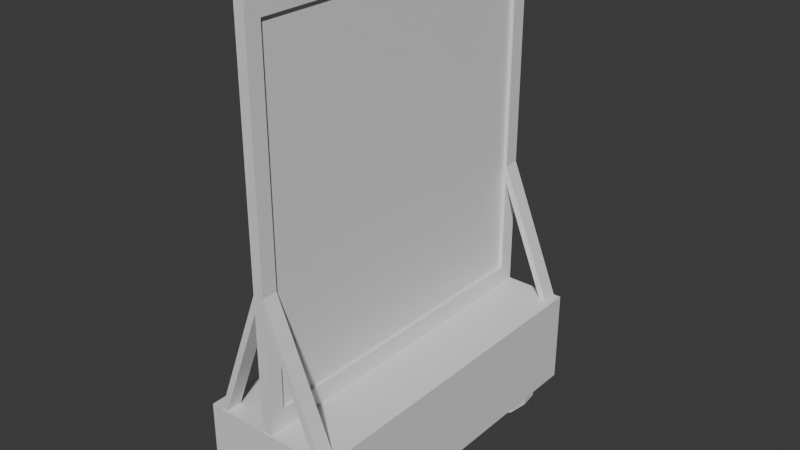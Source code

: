 # Source: Baner_Bienvenida_Exterior.blend  (saved by Blender 4.2.66; exported with 4.5.12 LTS)
import bpy
from mathutils import Matrix  # noqa: F401  (used for matrix-valued properties, if any)

bpy.ops.wm.read_factory_settings(use_empty=True)
scene = bpy.context.scene
scene.name = 'Scene'

# ---- collections
col_collection = bpy.data.collections.new('Collection'); scene.collection.children.link(col_collection)

# ---- materials (node trees are filled in below, after node groups)
mat_material = bpy.data.materials.new('Material')
mat_material.alpha_threshold = 0.0
mat_material.use_transparent_shadow = False
mat_material.roughness = 0.5
mat_material.line_color = (0.0, 0.0, 0.0, 1.0)

# ---- material node trees
mat_material.use_nodes = True; mat_material.node_tree.nodes.clear()
_N = mat_material.node_tree.nodes; _L = mat_material.node_tree.links
n0 = _N.new('ShaderNodeOutputMaterial'); n0.name = 'Material Output'; n0.location = (300, 300)
n1 = _N.new('ShaderNodeBsdfPrincipled'); n1.name = 'Principled BSDF'; n1.location = (10, 300)
n1.inputs[3].default_value = 1.45
_L.new(n1.outputs[0], n0.inputs[0])
n0.is_active_output = True

# ---- world
world_world = bpy.data.worlds.new('World'); scene.world = world_world
world_world.use_nodes = True; world_world.node_tree.nodes.clear()
_N = world_world.node_tree.nodes; _L = world_world.node_tree.links
n0 = _N.new('ShaderNodeOutputWorld'); n0.name = 'World Output'; n0.location = (300, 300)
n1 = _N.new('ShaderNodeBackground'); n1.name = 'Background'; n1.location = (10, 300)
n1.inputs[0].default_value = (0.05088, 0.05088, 0.05088, 1.0)
_L.new(n1.outputs[0], n0.inputs[0])
n0.is_active_output = True
world_world.color = (0.05088, 0.05088, 0.05088)
world_world.sun_shadow_jitter_overblur = 0.0

# ---- meshes
me_cube = bpy.data.meshes.new('Cube')
me_cube.from_pydata([(0.07612, 0.7585, 1.0), (1.0, 0.7604, -1.0), (0.07612, -0.9969, 1.0), (1.0, -1.0, -1.0), (-0.07612, 0.7585, 1.0), (-1.0, 0.7604, -1.0), (-0.07612, -0.9969, 1.0), (-1.0, -1.0, -1.0), (1.0, -1.0, 1.0), (-1.0, -1.0, 1.0), (1.0, 0.7604, 1.0), (-1.0, 0.7604, 1.0), (0.07612, -0.9969, 8.736), (-0.07612, -0.9969, 8.736), (0.07612, 0.7585, 8.736), (-0.07612, 0.7585, 8.736), (-1.0, -0.1198, -1.0), (0.0, 0.7604, -1.0), (0.0, -1.0, -1.0), (1.0, -0.1198, -1.0), (0.0, -0.1198, -1.0), (-1.0, -0.5599, -1.0), (-0.5, 0.7604, -1.0), (0.5, -1.0, -1.0), (1.0, 0.3203, -1.0), (-1.0, 0.3203, -1.0), (0.5, 0.7604, -1.0), (-0.5, -1.0, -1.0), (1.0, -0.5599, -1.0), (0.0, -0.5599, -1.0), (0.0, 0.3203, -1.0), (-0.5, -0.1198, -1.0), (0.5, -0.1198, -1.0), (0.5, 0.3203, -1.0), (-0.5, 0.3203, -1.0), (-0.5, -0.5599, -1.0), (0.5, -0.5599, -1.0), (1.0, 0.5403, -1.0), (0.75, 0.7604, -1.0), (0.5, 0.5403, -1.0), (0.75, 0.3203, -1.0), (1.0, 0.6503, -1.0), (0.625, 0.7604, -1.0), (0.5, 0.4303, -1.0), (0.625, 0.3203, -1.0), (1.0, 0.4303, -1.0), (0.875, 0.7604, -1.0), (0.5, 0.6503, -1.0), (0.875, 0.3203, -1.0), (0.75, 0.3983, -1.0), (0.75, 0.6823, -1.0), (0.608, 0.5403, -1.0), (0.892, 0.5403, -1.0), (0.8504, 0.6407, -1.0), (0.6496, 0.6407, -1.0), (0.6496, 0.4399, -1.0), (0.8504, 0.4399, -1.0), (-0.75, 0.7604, -1.0), (-1.0, 0.5403, -1.0), (-0.5, 0.5403, -1.0), (-0.75, 0.3203, -1.0), (-0.875, 0.7604, -1.0), (-1.0, 0.4303, -1.0), (-0.5, 0.4303, -1.0), (-0.875, 0.3203, -1.0), (-0.625, 0.7604, -1.0), (-1.0, 0.6503, -1.0), (-0.5, 0.6503, -1.0), (-0.625, 0.3203, -1.0), (-0.75, 0.3983, -1.0), (-0.75, 0.6823, -1.0), (-0.892, 0.5403, -1.0), (-0.608, 0.5403, -1.0), (-0.6496, 0.6407, -1.0), (-0.8504, 0.6407, -1.0), (-0.8504, 0.4399, -1.0), (-0.6496, 0.4399, -1.0), (-1.0, -0.78, -1.0), (0.75, -1.0, -1.0), (-0.75, -1.0, -1.0), (1.0, -0.78, -1.0), (-0.5, -0.78, -1.0), (-0.75, -0.5599, -1.0), (0.5, -0.78, -1.0), (0.75, -0.5599, -1.0), (-1.0, -0.89, -1.0), (0.875, -1.0, -1.0), (-0.625, -1.0, -1.0), (1.0, -0.6699, -1.0), (-0.5, -0.89, -1.0), (-0.875, -0.5599, -1.0), (0.5, -0.89, -1.0), (0.625, -0.5599, -1.0), (-1.0, -0.6699, -1.0), (0.625, -1.0, -1.0), (-0.875, -1.0, -1.0), (1.0, -0.89, -1.0), (-0.5, -0.6699, -1.0), (-0.625, -0.5599, -1.0), (0.5, -0.6699, -1.0), (0.875, -0.5599, -1.0), (-0.75, -0.922, -1.0), (-0.75, -0.6379, -1.0), (-0.892, -0.78, -1.0), (-0.608, -0.78, -1.0), (0.75, -0.922, -1.0), (0.75, -0.6379, -1.0), (0.608, -0.78, -1.0), (0.892, -0.78, -1.0), (0.0, -1.0, -1.0), (0.8504, -0.6795, -1.0), (0.6496, -0.6795, -1.0), (0.6496, -0.8804, -1.0), (-0.6496, -0.6795, -1.0), (-0.8504, -0.6795, -1.0), (-0.8504, -0.8804, -1.0), (-0.6496, -0.8804, -1.0), (0.8504, -0.8804, -1.0), (0.75, 0.6823, -1.358), (0.75, 0.5403, -1.358), (0.892, 0.5403, -1.358), (0.75, 0.3983, -1.358), (0.608, 0.5403, -1.358), (0.8504, 0.6407, -1.358), (0.6496, 0.6407, -1.358), (0.6496, 0.4399, -1.358), (0.8504, 0.4399, -1.358), (-0.75, 0.6823, -1.358), (-0.75, 0.5403, -1.358), (-0.608, 0.5403, -1.358), (-0.75, 0.3983, -1.358), (-0.892, 0.5403, -1.358), (-0.6496, 0.6407, -1.358), (-0.8504, 0.6407, -1.358), (-0.8504, 0.4399, -1.358), (-0.6496, 0.4399, -1.358), (-0.75, -0.6379, -1.358), (-0.75, -0.78, -1.358), (-0.608, -0.78, -1.358), (0.75, -0.6379, -1.358), (0.75, -0.78, -1.358), (0.892, -0.78, -1.358), (-0.75, -0.922, -1.358), (-0.892, -0.78, -1.358), (0.75, -0.922, -1.358), (0.608, -0.78, -1.358), (0.8504, -0.6795, -1.358), (0.6496, -0.6795, -1.358), (0.6496, -0.8804, -1.358), (-0.6496, -0.6795, -1.358), (-0.8504, -0.6795, -1.358), (-0.8504, -0.8804, -1.358), (-0.6496, -0.8804, -1.358), (0.8504, -0.8804, -1.358), (1.0, 0.6791, 1.0), (-1.0, 0.6791, 1.0), (0.07612, 0.6775, 1.0), (-0.07612, 0.6775, 1.0), (0.07612, 0.6775, 8.736), (-0.07612, 0.6775, 8.736), (1.0, -0.923, 1.0), (0.07612, -0.9202, 1.0), (0.07612, -0.9202, 8.736), (-1.0, -0.923, 1.0), (-0.07612, -0.9202, 1.0), (-0.07612, -0.9202, 8.736), (0.07612, -0.9969, 3.786), (-0.07612, -0.9969, 3.786), (-0.07612, 0.7585, 3.786), (0.07612, 0.7585, 3.786), (-0.07612, 0.6775, 3.786), (0.07612, 0.6775, 3.786), (0.07612, -0.9202, 3.786), (-0.07612, -0.9202, 3.786), (-0.07612, -0.9969, 3.426), (0.07612, 0.7585, 3.426), (0.07612, -0.9969, 3.426), (-0.07612, 0.7585, 3.426), (-0.07612, 0.6775, 3.426), (0.07612, 0.6775, 3.426), (0.07612, -0.9202, 3.426), (-0.07612, -0.9202, 3.426), (0.904, -0.9926, 0.6147), (0.904, -0.9926, 0.9746), (0.904, 0.6739, 0.6147), (0.904, 0.6739, 0.9746), (0.904, -0.9158, 0.6147), (0.904, -0.9158, 0.9746), (0.904, 0.7549, 0.9746), (0.904, 0.7549, 0.6147), (-0.8382, 0.7585, 0.6016), (-0.8382, 0.7585, 0.9615), (-0.8382, 0.6775, 0.6016), (-0.8382, 0.6775, 0.9615), (-0.8382, -0.9202, 0.6016), (-0.8382, -0.9202, 0.9615), (-0.8382, -0.9969, 0.9615), (-0.8382, -0.9969, 0.6016), (0.07612, -0.9969, 8.433), (-0.07612, 0.7585, 8.433), (-0.07612, 0.6775, 8.433), (0.07612, 0.6775, 8.433), (0.07612, -0.9202, 8.433), (-0.07612, -0.9202, 8.433), (-0.07612, -0.9969, 8.433), (0.07612, 0.7585, 8.433), (-0.07612, -0.9969, 1.405), (0.07612, 0.7585, 1.405), (0.07612, -0.9969, 1.405), (-0.07612, 0.7585, 1.405), (-0.07612, 0.6775, 1.405), (0.07612, 0.6775, 1.405), (0.07612, -0.9202, 1.405), (-0.07612, -0.9202, 1.405), (0.02089, 0.6775, 3.426), (0.02089, 0.6775, 3.786), (0.02089, -0.9202, 3.426), (0.02089, -0.9202, 3.786), (0.02089, 0.6775, 1.405), (0.02089, -0.9202, 1.405), (0.02089, 0.6775, 8.433), (0.02089, -0.9202, 8.433), (-0.02812, 0.6775, 3.426), (-0.02812, 0.6775, 3.786), (-0.02812, -0.9202, 3.426), (-0.02812, -0.9202, 3.786), (-0.02812, 0.6775, 1.405), (-0.02812, -0.9202, 1.405), (-0.02812, 0.6775, 8.433), (-0.02812, -0.9202, 8.433)], [], [(204, 198, 12, 13), (78, 109, 79, 87, 27, 18, 23, 94), (7, 9, 163, 155, 11, 5, 66, 58, 62, 25, 16, 21, 93, 77, 85), (117, 96, 3, 86), (1, 10, 154, 160, 8, 3, 96, 80, 88, 28, 19, 24, 45, 37, 41), (5, 11, 10, 1, 46, 38, 42, 26, 17, 22, 65, 57, 61), (2, 6, 9, 8), (161, 2, 8, 160), (157, 4, 11, 155), (4, 0, 10, 11), (162, 165, 13, 12), (205, 199, 15, 14), (201, 205, 14, 158), (203, 204, 13, 165), (35, 29, 18, 27, 89, 81, 97), (34, 30, 20, 31), (33, 44, 40, 48, 24, 19, 32), (30, 33, 32, 20), (17, 26, 47, 39, 43, 33, 30), (56, 45, 24, 48), (25, 64, 60, 68, 34, 31, 16), (76, 63, 34, 68), (22, 17, 30, 34, 63, 59, 67), (116, 89, 27, 87), (16, 31, 35, 98, 82, 90, 21), (31, 20, 29, 35), (29, 36, 99, 83, 91, 23, 18), (20, 32, 36, 29), (32, 19, 28, 100, 84, 92, 36), (55, 49, 40, 44), (101, 115, 151, 142), (53, 41, 37, 52), (73, 72, 129, 132), (38, 46, 53, 50), (46, 1, 41, 53), (47, 54, 51, 39), (26, 42, 54, 47), (42, 38, 50, 54), (43, 55, 44, 33), (39, 51, 55, 43), (112, 107, 145, 148), (49, 56, 48, 40), (55, 51, 122, 125), (52, 37, 45, 56), (75, 69, 60, 64), (72, 76, 135, 129), (73, 67, 59, 72), (115, 103, 143, 151), (57, 65, 73, 70), (65, 22, 67, 73), (66, 74, 71, 58), (5, 61, 74, 66), (61, 57, 70, 74), (62, 75, 64, 25), (58, 71, 75, 62), (111, 106, 139, 147), (69, 76, 68, 60), (54, 50, 118, 124), (72, 59, 63, 76), (115, 101, 79, 95), (69, 75, 134, 130), (113, 97, 81, 104), (112, 105, 78, 94), (114, 102, 136, 150), (110, 88, 80, 108), (3, 8, 9, 7, 95, 79, 109, 78, 86), (75, 71, 131, 134), (84, 100, 110, 106), (100, 28, 88, 110), (99, 111, 107, 83), (36, 92, 111, 99), (92, 84, 106, 111), (91, 112, 94, 23), (83, 107, 112, 91), (107, 111, 147, 145), (51, 54, 124, 122), (82, 98, 113, 102), (98, 35, 97, 113), (93, 114, 103, 77), (21, 90, 114, 93), (90, 82, 102, 114), (85, 115, 95, 7), (77, 103, 115, 85), (117, 105, 144, 153), (101, 116, 87, 79), (74, 70, 127, 133), (104, 81, 89, 116), (105, 117, 86, 78), (103, 114, 150, 143), (108, 80, 96, 117), (124, 118, 119, 122), (118, 123, 120, 119), (122, 119, 121, 125), (119, 120, 126, 121), (133, 127, 128, 131), (127, 132, 129, 128), (131, 128, 130, 134), (128, 129, 135, 130), (150, 136, 137, 143), (147, 139, 140, 145), (139, 146, 141, 140), (145, 140, 144, 148), (136, 149, 138, 137), (143, 137, 142, 151), (137, 138, 152, 142), (140, 141, 153, 144), (76, 69, 130, 135), (49, 55, 125, 121), (105, 112, 148, 144), (70, 73, 132, 127), (104, 116, 152, 138), (113, 104, 138, 149), (116, 101, 142, 152), (52, 56, 126, 120), (71, 74, 133, 131), (53, 52, 120, 123), (110, 108, 141, 146), (56, 49, 121, 126), (102, 113, 149, 136), (50, 53, 123, 118), (106, 110, 146, 139), (108, 117, 153, 141), (199, 200, 159, 15), (202, 201, 158, 162), (14, 15, 159, 158), (164, 157, 155, 163), (0, 156, 154, 10), (6, 164, 163, 9), (198, 202, 162, 12), (200, 203, 165, 159), (158, 159, 165, 162), (156, 161, 160, 154), (213, 181, 224, 227), (176, 180, 186, 182), (211, 179, 214, 218), (177, 178, 192, 190), (167, 173, 195, 196), (171, 179, 184, 185), (175, 177, 168, 169), (174, 176, 166, 167), (206, 208, 176, 174), (207, 209, 177, 175), (211, 207, 175, 179), (213, 206, 174, 181), (209, 210, 178, 177), (171, 201, 220, 215), (208, 212, 180, 176), (173, 203, 229, 225), (182, 186, 187, 183), (184, 189, 188, 185), (175, 169, 188, 189), (180, 172, 187, 186), (179, 175, 189, 184), (169, 171, 185, 188), (166, 176, 182, 183), (172, 166, 183, 187), (190, 192, 193, 191), (194, 197, 196, 195), (178, 170, 193, 192), (168, 177, 190, 191), (170, 168, 191, 193), (173, 181, 194, 195), (181, 174, 197, 194), (174, 167, 196, 197), (181, 173, 225, 224), (166, 172, 202, 198), (179, 171, 215, 214), (168, 170, 200, 199), (173, 167, 204, 203), (171, 169, 205, 201), (169, 168, 199, 205), (167, 166, 198, 204), (157, 164, 213, 210), (2, 161, 212, 208), (161, 156, 211, 212), (4, 157, 210, 209), (164, 6, 206, 213), (156, 0, 207, 211), (0, 4, 209, 207), (6, 2, 208, 206), (216, 214, 215, 217), (219, 218, 214, 216), (217, 215, 220, 221), (201, 202, 221, 220), (172, 180, 216, 217), (212, 211, 218, 219), (202, 172, 217, 221), (180, 212, 219, 216), (222, 224, 225, 223), (226, 227, 224, 222), (223, 225, 229, 228), (203, 200, 228, 229), (170, 178, 222, 223), (210, 213, 227, 226), (200, 170, 223, 228), (178, 210, 226, 222)])
_uv = me_cube.uv_layers.new(name='UVMap')
_uv.uv.foreach_set('vector', [0.7724, 0.6334, 0.7276, 0.6334, 0.7276, 0.6334, 0.7724, 0.6334, 0.375, 0.7812, 0.375, 0.875, 0.375, 0.9688, 0.375, 0.9531, 0.375, 0.9375, 0.375, 0.875, 0.375, 0.8125, 0.375, 0.7969, 0.375, 0.0, 0.625, 0.0, 0.625, 0.01094, 0.625, 0.2385, 0.625, 0.25, 0.375, 0.25, 0.375, 0.2344, 0.375, 0.2188, 0.375, 0.2031, 0.375, 0.1875, 0.375, 0.125, 0.375, 0.0625, 0.375, 0.04688, 0.375, 0.03125, 0.375, 0.01562, 0.3594, 0.7344, 0.375, 0.7344, 0.375, 0.75, 0.3594, 0.75, 0.375, 0.5, 0.625, 0.5, 0.625, 0.5115, 0.625, 0.7391, 0.625, 0.75, 0.375, 0.75, 0.375, 0.7344, 0.375, 0.7188, 0.375, 0.7031, 0.375, 0.6875, 0.375, 0.625, 0.375, 0.5625, 0.375, 0.5469, 0.375, 0.5312, 0.375, 0.5156, 0.375, 0.25, 0.625, 0.25, 0.625, 0.5, 0.375, 0.5, 0.375, 0.4844, 0.375, 0.4688, 0.375, 0.4531, 0.375, 0.4375, 0.375, 0.375, 0.375, 0.3125, 0.375, 0.2969, 0.375, 0.2812, 0.375, 0.2656, 0.7276, 0.6334, 0.7724, 0.6334, 0.875, 0.75, 0.625, 0.75, 0.7276, 0.6327, 0.7276, 0.6334, 0.625, 0.75, 0.625, 0.7391, 0.7724, 0.6174, 0.7724, 0.6166, 0.875, 0.5, 0.875, 0.5115, 0.7724, 0.6166, 0.7276, 0.6166, 0.625, 0.5, 0.875, 0.5, 0.7276, 0.6327, 0.7724, 0.6327, 0.7724, 0.6334, 0.7276, 0.6334, 0.7276, 0.6166, 0.7724, 0.6166, 0.7724, 0.6166, 0.7276, 0.6166, 0.7276, 0.6174, 0.7276, 0.6166, 0.7276, 0.6166, 0.7276, 0.6174, 0.7724, 0.6327, 0.7724, 0.6334, 0.7724, 0.6334, 0.7724, 0.6327, 0.1875, 0.6875, 0.25, 0.6875, 0.25, 0.75, 0.1875, 0.75, 0.1875, 0.7344, 0.1875, 0.7188, 0.1875, 0.7031, 0.1875, 0.5625, 0.25, 0.5625, 0.25, 0.625, 0.1875, 0.625, 0.3125, 0.5625, 0.3281, 0.5625, 0.3438, 0.5625, 0.3594, 0.5625, 0.375, 0.5625, 0.375, 0.625, 0.3125, 0.625, 0.25, 0.5625, 0.3125, 0.5625, 0.3125, 0.625, 0.25, 0.625, 0.25, 0.5, 0.3125, 0.5, 0.3125, 0.5156, 0.3125, 0.5312, 0.3125, 0.5469, 0.3125, 0.5625, 0.25, 0.5625, 0.3594, 0.5469, 0.375, 0.5469, 0.375, 0.5625, 0.3594, 0.5625, 0.125, 0.5625, 0.1406, 0.5625, 0.1562, 0.5625, 0.1719, 0.5625, 0.1875, 0.5625, 0.1875, 0.625, 0.125, 0.625, 0.1719, 0.5469, 0.1875, 0.5469, 0.1875, 0.5625, 0.1719, 0.5625, 0.1875, 0.5, 0.25, 0.5, 0.25, 0.5625, 0.1875, 0.5625, 0.1875, 0.5469, 0.1875, 0.5312, 0.1875, 0.5156, 0.1719, 0.7344, 0.1875, 0.7344, 0.1875, 0.75, 0.1719, 0.75, 0.125, 0.625, 0.1875, 0.625, 0.1875, 0.6875, 0.1719, 0.6875, 0.1562, 0.6875, 0.1406, 0.6875, 0.125, 0.6875, 0.1875, 0.625, 0.25, 0.625, 0.25, 0.6875, 0.1875, 0.6875, 0.25, 0.6875, 0.3125, 0.6875, 0.3125, 0.7031, 0.3125, 0.7188, 0.3125, 0.7344, 0.3125, 0.75, 0.25, 0.75, 0.25, 0.625, 0.3125, 0.625, 0.3125, 0.6875, 0.25, 0.6875, 0.3125, 0.625, 0.375, 0.625, 0.375, 0.6875, 0.3594, 0.6875, 0.3438, 0.6875, 0.3281, 0.6875, 0.3125, 0.6875, 0.3281, 0.5469, 0.3438, 0.5469, 0.3438, 0.5625, 0.3281, 0.5625, 0.1562, 0.7344, 0.1406, 0.7344, 0.1406, 0.7344, 0.1562, 0.7344, 0.3594, 0.5156, 0.375, 0.5156, 0.375, 0.5312, 0.3594, 0.5312, 0.1719, 0.5156, 0.1719, 0.5312, 0.1719, 0.5312, 0.1719, 0.5156, 0.3438, 0.5, 0.3594, 0.5, 0.3594, 0.5156, 0.3438, 0.5156, 0.3594, 0.5, 0.375, 0.5, 0.375, 0.5156, 0.3594, 0.5156, 0.3125, 0.5156, 0.3281, 0.5156, 0.3281, 0.5312, 0.3125, 0.5312, 0.3125, 0.5, 0.3281, 0.5, 0.3281, 0.5156, 0.3125, 0.5156, 0.3281, 0.5, 0.3438, 0.5, 0.3438, 0.5156, 0.3281, 0.5156, 0.3125, 0.5469, 0.3281, 0.5469, 0.3281, 0.5625, 0.3125, 0.5625, 0.3125, 0.5312, 0.3281, 0.5312, 0.3281, 0.5469, 0.3125, 0.5469, 0.3281, 0.7344, 0.3281, 0.7188, 0.3281, 0.7188, 0.3281, 0.7344, 0.3438, 0.5469, 0.3594, 0.5469, 0.3594, 0.5625, 0.3438, 0.5625, 0.3281, 0.5469, 0.3281, 0.5312, 0.3281, 0.5312, 0.3281, 0.5469, 0.3594, 0.5312, 0.375, 0.5312, 0.375, 0.5469, 0.3594, 0.5469, 0.1406, 0.5469, 0.1562, 0.5469, 0.1562, 0.5625, 0.1406, 0.5625, 0.1719, 0.5312, 0.1719, 0.5469, 0.1719, 0.5469, 0.1719, 0.5312, 0.1719, 0.5156, 0.1875, 0.5156, 0.1875, 0.5312, 0.1719, 0.5312, 0.1406, 0.7344, 0.1406, 0.7188, 0.1406, 0.7188, 0.1406, 0.7344, 0.1562, 0.5, 0.1719, 0.5, 0.1719, 0.5156, 0.1562, 0.5156, 0.1719, 0.5, 0.1875, 0.5, 0.1875, 0.5156, 0.1719, 0.5156, 0.125, 0.5156, 0.1406, 0.5156, 0.1406, 0.5312, 0.125, 0.5312, 0.125, 0.5, 0.1406, 0.5, 0.1406, 0.5156, 0.125, 0.5156, 0.1406, 0.5, 0.1562, 0.5, 0.1562, 0.5156, 0.1406, 0.5156, 0.125, 0.5469, 0.1406, 0.5469, 0.1406, 0.5625, 0.125, 0.5625, 0.125, 0.5312, 0.1406, 0.5312, 0.1406, 0.5469, 0.125, 0.5469, 0.3281, 0.7031, 0.3438, 0.7031, 0.3438, 0.7031, 0.3281, 0.7031, 0.1562, 0.5469, 0.1719, 0.5469, 0.1719, 0.5625, 0.1562, 0.5625, 0.3281, 0.5156, 0.3438, 0.5156, 0.3438, 0.5156, 0.3281, 0.5156, 0.1719, 0.5312, 0.1875, 0.5312, 0.1875, 0.5469, 0.1719, 0.5469, 0.1406, 0.7344, 0.1562, 0.7344, 0.1562, 0.75, 0.1406, 0.75, 0.1562, 0.5469, 0.1406, 0.5469, 0.1406, 0.5469, 0.1562, 0.5469, 0.1719, 0.7031, 0.1875, 0.7031, 0.1875, 0.7188, 0.1719, 0.7188, 0.3281, 0.7344, 0.3438, 0.7344, 0.3438, 0.75, 0.3281, 0.75, 0.1406, 0.7031, 0.1562, 0.7031, 0.1562, 0.7031, 0.1406, 0.7031, 0.3594, 0.7031, 0.375, 0.7031, 0.375, 0.7188, 0.3594, 0.7188, 0.375, 0.75, 0.625, 0.75, 0.625, 1.0, 0.375, 1.0, 0.375, 0.9844, 0.375, 0.9688, 0.375, 0.875, 0.375, 0.7812, 0.375, 0.7656, 0.1406, 0.5469, 0.1406, 0.5312, 0.1406, 0.5312, 0.1406, 0.5469, 0.3438, 0.6875, 0.3594, 0.6875, 0.3594, 0.7031, 0.3438, 0.7031, 0.3594, 0.6875, 0.375, 0.6875, 0.375, 0.7031, 0.3594, 0.7031, 0.3125, 0.7031, 0.3281, 0.7031, 0.3281, 0.7188, 0.3125, 0.7188, 0.3125, 0.6875, 0.3281, 0.6875, 0.3281, 0.7031, 0.3125, 0.7031, 0.3281, 0.6875, 0.3438, 0.6875, 0.3438, 0.7031, 0.3281, 0.7031, 0.3125, 0.7344, 0.3281, 0.7344, 0.3281, 0.75, 0.3125, 0.75, 0.3125, 0.7188, 0.3281, 0.7188, 0.3281, 0.7344, 0.3125, 0.7344, 0.3281, 0.7188, 0.3281, 0.7031, 0.3281, 0.7031, 0.3281, 0.7188, 0.3281, 0.5312, 0.3281, 0.5156, 0.3281, 0.5156, 0.3281, 0.5312, 0.1562, 0.6875, 0.1719, 0.6875, 0.1719, 0.7031, 0.1562, 0.7031, 0.1719, 0.6875, 0.1875, 0.6875, 0.1875, 0.7031, 0.1719, 0.7031, 0.125, 0.7031, 0.1406, 0.7031, 0.1406, 0.7188, 0.125, 0.7188, 0.125, 0.6875, 0.1406, 0.6875, 0.1406, 0.7031, 0.125, 0.7031, 0.1406, 0.6875, 0.1562, 0.6875, 0.1562, 0.7031, 0.1406, 0.7031, 0.125, 0.7344, 0.1406, 0.7344, 0.1406, 0.75, 0.125, 0.75, 0.125, 0.7188, 0.1406, 0.7188, 0.1406, 0.7344, 0.125, 0.7344, 0.3594, 0.7344, 0.3438, 0.7344, 0.3438, 0.7344, 0.3594, 0.7344, 0.1562, 0.7344, 0.1719, 0.7344, 0.1719, 0.75, 0.1562, 0.75, 0.1406, 0.5156, 0.1562, 0.5156, 0.1562, 0.5156, 0.1406, 0.5156, 0.1719, 0.7188, 0.1875, 0.7188, 0.1875, 0.7344, 0.1719, 0.7344, 0.3438, 0.7344, 0.3594, 0.7344, 0.3594, 0.75, 0.3438, 0.75, 0.1406, 0.7188, 0.1406, 0.7031, 0.1406, 0.7031, 0.1406, 0.7188, 0.3594, 0.7188, 0.375, 0.7188, 0.375, 0.7344, 0.3594, 0.7344, 0.3281, 0.5156, 0.3438, 0.5156, 0.3438, 0.5312, 0.3281, 0.5312, 0.3438, 0.5156, 0.3594, 0.5156, 0.3594, 0.5312, 0.3438, 0.5312, 0.3281, 0.5312, 0.3438, 0.5312, 0.3438, 0.5469, 0.3281, 0.5469, 0.3438, 0.5312, 0.3594, 0.5312, 0.3594, 0.5469, 0.3438, 0.5469, 0.1406, 0.5156, 0.1562, 0.5156, 0.1562, 0.5312, 0.1406, 0.5312, 0.1562, 0.5156, 0.1719, 0.5156, 0.1719, 0.5312, 0.1562, 0.5312, 0.1406, 0.5312, 0.1562, 0.5312, 0.1562, 0.5469, 0.1406, 0.5469, 0.1562, 0.5312, 0.1719, 0.5312, 0.1719, 0.5469, 0.1562, 0.5469, 0.1406, 0.7031, 0.1562, 0.7031, 0.1562, 0.7188, 0.1406, 0.7188, 0.3281, 0.7031, 0.3438, 0.7031, 0.3438, 0.7188, 0.3281, 0.7188, 0.3438, 0.7031, 0.3594, 0.7031, 0.3594, 0.7188, 0.3438, 0.7188, 0.3281, 0.7188, 0.3438, 0.7188, 0.3438, 0.7344, 0.3281, 0.7344, 0.1562, 0.7031, 0.1719, 0.7031, 0.1719, 0.7188, 0.1562, 0.7188, 0.1406, 0.7188, 0.1562, 0.7188, 0.1562, 0.7344, 0.1406, 0.7344, 0.1562, 0.7188, 0.1719, 0.7188, 0.1719, 0.7344, 0.1562, 0.7344, 0.3438, 0.7188, 0.3594, 0.7188, 0.3594, 0.7344, 0.3438, 0.7344, 0.1719, 0.5469, 0.1562, 0.5469, 0.1562, 0.5469, 0.1719, 0.5469, 0.3438, 0.5469, 0.3281, 0.5469, 0.3281, 0.5469, 0.3438, 0.5469, 0.3438, 0.7344, 0.3281, 0.7344, 0.3281, 0.7344, 0.3438, 0.7344, 0.1562, 0.5156, 0.1719, 0.5156, 0.1719, 0.5156, 0.1562, 0.5156, 0.1719, 0.7188, 0.1719, 0.7344, 0.1719, 0.7344, 0.1719, 0.7188, 0.1719, 0.7031, 0.1719, 0.7188, 0.1719, 0.7188, 0.1719, 0.7031, 0.1719, 0.7344, 0.1562, 0.7344, 0.1562, 0.7344, 0.1719, 0.7344, 0.3594, 0.5312, 0.3594, 0.5469, 0.3594, 0.5469, 0.3594, 0.5312, 0.1406, 0.5312, 0.1406, 0.5156, 0.1406, 0.5156, 0.1406, 0.5312, 0.3594, 0.5156, 0.3594, 0.5312, 0.3594, 0.5312, 0.3594, 0.5156, 0.3594, 0.7031, 0.3594, 0.7188, 0.3594, 0.7188, 0.3594, 0.7031, 0.3594, 0.5469, 0.3438, 0.5469, 0.3438, 0.5469, 0.3594, 0.5469, 0.1562, 0.7031, 0.1719, 0.7031, 0.1719, 0.7031, 0.1562, 0.7031, 0.3438, 0.5156, 0.3594, 0.5156, 0.3594, 0.5156, 0.3438, 0.5156, 0.3438, 0.7031, 0.3594, 0.7031, 0.3594, 0.7031, 0.3438, 0.7031, 0.3594, 0.7188, 0.3594, 0.7344, 0.3594, 0.7344, 0.3594, 0.7188, 0.7724, 0.6166, 0.7724, 0.6174, 0.7724, 0.6174, 0.7724, 0.6166, 0.7276, 0.6327, 0.7276, 0.6174, 0.7276, 0.6174, 0.7276, 0.6327, 0.7276, 0.6166, 0.7724, 0.6166, 0.7724, 0.6174, 0.7276, 0.6174, 0.7724, 0.6327, 0.7724, 0.6174, 0.875, 0.5115, 0.875, 0.7391, 0.7276, 0.6166, 0.7276, 0.6174, 0.625, 0.5115, 0.625, 0.5, 0.7724, 0.6334, 0.7724, 0.6327, 0.875, 0.7391, 0.875, 0.75, 0.7276, 0.6334, 0.7276, 0.6327, 0.7276, 0.6327, 0.7276, 0.6334, 0.7724, 0.6174, 0.7724, 0.6327, 0.7724, 0.6327, 0.7724, 0.6174, 0.7276, 0.6174, 0.7724, 0.6174, 0.7724, 0.6327, 0.7276, 0.6327, 0.7276, 0.6174, 0.7276, 0.6327, 0.625, 0.7391, 0.625, 0.5115, 0.7724, 0.6327, 0.7724, 0.6327, 0.7724, 0.6327, 0.7724, 0.6327, 0.7276, 0.6334, 0.7276, 0.6327, 0.7276, 0.6327, 0.7276, 0.6334, 0.7276, 0.6174, 0.7276, 0.6174, 0.7276, 0.6174, 0.7276, 0.6174, 0.7724, 0.6166, 0.7724, 0.6174, 0.7724, 0.6174, 0.7724, 0.6166, 0.7724, 0.6334, 0.7724, 0.6327, 0.7724, 0.6327, 0.7724, 0.6334, 0.7276, 0.6174, 0.7276, 0.6174, 0.7276, 0.6174, 0.7276, 0.6174, 0.7276, 0.6166, 0.7724, 0.6166, 0.7724, 0.6166, 0.7276, 0.6166, 0.7724, 0.6334, 0.7276, 0.6334, 0.7276, 0.6334, 0.7724, 0.6334, 0.7724, 0.6334, 0.7276, 0.6334, 0.7276, 0.6334, 0.7724, 0.6334, 0.7276, 0.6166, 0.7724, 0.6166, 0.7724, 0.6166, 0.7276, 0.6166, 0.7276, 0.6174, 0.7276, 0.6166, 0.7276, 0.6166, 0.7276, 0.6174, 0.7724, 0.6327, 0.7724, 0.6334, 0.7724, 0.6334, 0.7724, 0.6327, 0.7724, 0.6166, 0.7724, 0.6174, 0.7724, 0.6174, 0.7724, 0.6166, 0.7276, 0.6174, 0.7276, 0.6174, 0.7276, 0.6174, 0.7276, 0.6174, 0.7276, 0.6334, 0.7276, 0.6327, 0.7276, 0.6327, 0.7276, 0.6334, 0.7724, 0.6327, 0.7724, 0.6327, 0.7724, 0.6327, 0.7724, 0.6327, 0.7276, 0.6334, 0.7276, 0.6327, 0.7276, 0.6327, 0.7276, 0.6334, 0.7276, 0.6174, 0.7276, 0.6166, 0.7276, 0.6166, 0.7276, 0.6174, 0.7276, 0.6166, 0.7276, 0.6166, 0.7276, 0.6166, 0.7276, 0.6166, 0.7276, 0.6327, 0.7276, 0.6327, 0.7276, 0.6327, 0.7276, 0.6327, 0.7276, 0.6174, 0.7276, 0.6166, 0.7276, 0.6166, 0.7276, 0.6174, 0.7276, 0.6166, 0.7276, 0.6174, 0.7276, 0.6174, 0.7276, 0.6166, 0.7276, 0.6334, 0.7276, 0.6334, 0.7276, 0.6334, 0.7276, 0.6334, 0.7276, 0.6327, 0.7276, 0.6334, 0.7276, 0.6334, 0.7276, 0.6327, 0.7724, 0.6166, 0.7724, 0.6174, 0.7724, 0.6174, 0.7724, 0.6166, 0.7724, 0.6327, 0.7724, 0.6334, 0.7724, 0.6334, 0.7724, 0.6327, 0.7724, 0.6174, 0.7724, 0.6174, 0.7724, 0.6174, 0.7724, 0.6174, 0.7724, 0.6166, 0.7724, 0.6166, 0.7724, 0.6166, 0.7724, 0.6166, 0.7724, 0.6174, 0.7724, 0.6166, 0.7724, 0.6166, 0.7724, 0.6174, 0.7724, 0.6327, 0.7724, 0.6327, 0.7724, 0.6327, 0.7724, 0.6327, 0.7724, 0.6327, 0.7724, 0.6334, 0.7724, 0.6334, 0.7724, 0.6327, 0.7724, 0.6334, 0.7724, 0.6334, 0.7724, 0.6334, 0.7724, 0.6334, 0.7724, 0.6327, 0.7724, 0.6327, 0.7724, 0.6327, 0.7724, 0.6327, 0.7276, 0.6334, 0.7276, 0.6327, 0.7276, 0.6327, 0.7276, 0.6334, 0.7276, 0.6174, 0.7276, 0.6174, 0.7276, 0.6174, 0.7276, 0.6174, 0.7724, 0.6166, 0.7724, 0.6174, 0.7724, 0.6174, 0.7724, 0.6166, 0.7724, 0.6327, 0.7724, 0.6334, 0.7724, 0.6334, 0.7724, 0.6327, 0.7276, 0.6174, 0.7276, 0.6166, 0.7276, 0.6166, 0.7276, 0.6174, 0.7276, 0.6166, 0.7724, 0.6166, 0.7724, 0.6166, 0.7276, 0.6166, 0.7724, 0.6334, 0.7276, 0.6334, 0.7276, 0.6334, 0.7724, 0.6334, 0.7724, 0.6174, 0.7724, 0.6327, 0.7724, 0.6327, 0.7724, 0.6174, 0.7276, 0.6334, 0.7276, 0.6327, 0.7276, 0.6327, 0.7276, 0.6334, 0.7276, 0.6327, 0.7276, 0.6174, 0.7276, 0.6174, 0.7276, 0.6327, 0.7724, 0.6166, 0.7724, 0.6174, 0.7724, 0.6174, 0.7724, 0.6166, 0.7724, 0.6327, 0.7724, 0.6334, 0.7724, 0.6334, 0.7724, 0.6327, 0.7276, 0.6174, 0.7276, 0.6166, 0.7276, 0.6166, 0.7276, 0.6174, 0.7276, 0.6166, 0.7724, 0.6166, 0.7724, 0.6166, 0.7276, 0.6166, 0.7724, 0.6334, 0.7276, 0.6334, 0.7276, 0.6334, 0.7724, 0.6334, 0.7276, 0.6327, 0.7276, 0.6174, 0.7276, 0.6174, 0.7276, 0.6327, 0.7276, 0.6327, 0.7276, 0.6174, 0.7276, 0.6174, 0.7276, 0.6327, 0.7276, 0.6327, 0.7276, 0.6174, 0.7276, 0.6174, 0.7276, 0.6327, 0.7276, 0.6174, 0.7276, 0.6327, 0.7276, 0.6327, 0.7276, 0.6174, 0.7276, 0.6327, 0.7276, 0.6327, 0.7276, 0.6327, 0.7276, 0.6327, 0.7276, 0.6327, 0.7276, 0.6174, 0.7276, 0.6174, 0.7276, 0.6327, 0.7276, 0.6327, 0.7276, 0.6327, 0.7276, 0.6327, 0.7276, 0.6327, 0.7276, 0.6327, 0.7276, 0.6327, 0.7276, 0.6327, 0.7276, 0.6327, 0.7724, 0.6174, 0.7724, 0.6327, 0.7724, 0.6327, 0.7724, 0.6174, 0.7724, 0.6174, 0.7724, 0.6327, 0.7724, 0.6327, 0.7724, 0.6174, 0.7724, 0.6174, 0.7724, 0.6327, 0.7724, 0.6327, 0.7724, 0.6174, 0.7724, 0.6327, 0.7724, 0.6174, 0.7724, 0.6174, 0.7724, 0.6327, 0.7724, 0.6174, 0.7724, 0.6174, 0.7724, 0.6174, 0.7724, 0.6174, 0.7724, 0.6174, 0.7724, 0.6327, 0.7724, 0.6327, 0.7724, 0.6174, 0.7724, 0.6174, 0.7724, 0.6174, 0.7724, 0.6174, 0.7724, 0.6174, 0.7724, 0.6174, 0.7724, 0.6174, 0.7724, 0.6174, 0.7724, 0.6174])
me_cube.materials.append(mat_material)
me_cube.use_mirror_vertex_groups = False
me_cube.update()

# ---- objects
ob_baner_exterior = bpy.data.objects.new('Baner exterior', me_cube)

# ---- transforms, parenting, visibility, modifiers, constraints
ob_baner_exterior.location = (0.0, 0.0, 0.0)
ob_baner_exterior.scale = (1.0, 2.949, 0.7129)
ob_baner_exterior.lock_rotations_4d = False
ob_baner_exterior.empty_display_type = 'ARROWS'
ob_baner_exterior.lineart.crease_threshold = 0.0

# ---- collection membership
col_collection.objects.link(ob_baner_exterior)

# ---- scene / render settings (as saved in the file)
scene.frame_start = 1; scene.frame_end = 250; scene.frame_set(1)
scene.render.engine = 'BLENDER_EEVEE_NEXT'
bpy.context.view_layer.update()

# ---- added for rendering (the .blend has no active camera and no usable light): camera, sun
cam_auto = bpy.data.cameras.new('AutoCamera')
cam_auto.lens = 50.0
cam_auto.sensor_width = 36.0
cam_auto.clip_end = 1000.0
ob_auto_camera = bpy.data.objects.new('AutoCamera', cam_auto)
scene.collection.objects.link(ob_auto_camera)
ob_auto_camera.location = (8.4155, -10.4519, 9.36212)
ob_auto_camera.rotation_euler = (1.09748, -7.21219e-08, 0.694738)
scene.camera = ob_auto_camera
light_auto_sun = bpy.data.lights.new('AutoSun', 'SUN')
light_auto_sun.energy = 3.0
light_auto_sun.angle = 0.0523599
ob_auto_sun = bpy.data.objects.new('AutoSun', light_auto_sun)
scene.collection.objects.link(ob_auto_sun)
ob_auto_sun.rotation_euler = (0.872665, 0.174533, 0.523599)
bpy.context.view_layer.update()
